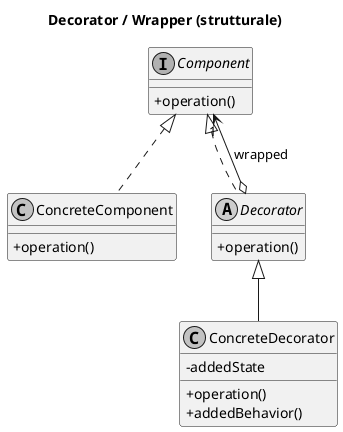

The diagram above was rendered by PlantUML. Its source (embedded in the PNG):
@startuml
skinparam classAttributeIconSize 0
skinparam monochrome true
skinparam shadowing false
title Decorator / Wrapper (strutturale)

interface Component {
  + operation()
}
class ConcreteComponent {
  + operation()
}
abstract class Decorator {
  + operation()
}
class ConcreteDecorator {
  - addedState
  + operation()
  + addedBehavior()
}

Component <|.. ConcreteComponent
Component <|.. Decorator
Decorator o--> "1" Component : wrapped
Decorator <|-- ConcreteDecorator
@enduml